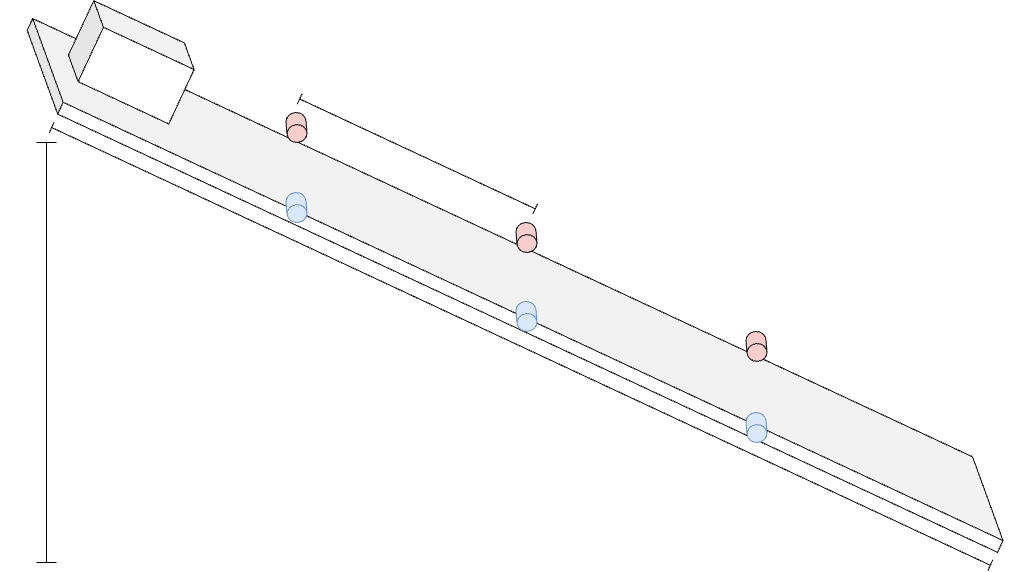

The diagram above was exported from draw.io. Its source (the exported page's mxGraphModel, read from the mxfile embedded in the PNG):
<mxGraphModel dx="3638" dy="2732" grid="1" gridSize="10" guides="1" tooltips="1" connect="1" arrows="1" fold="1" page="1" pageScale="1" pageWidth="827" pageHeight="1169" math="0" shadow="0">
  <root>
    <mxCell id="0" />
    <mxCell id="1" parent="0" />
    <mxCell id="9IGq_L0X8TQxTiQSzJDi-8" value="" style="shape=cube;whiteSpace=wrap;html=1;boundedLbl=1;backgroundOutline=1;darkOpacity=0.05;darkOpacity2=0.1;rotation=25;size=63;strokeColor=default;" parent="1" vertex="1">
      <mxGeometry x="-861.39" y="-645.06" width="1100" height="76" as="geometry" />
    </mxCell>
    <mxCell id="9IGq_L0X8TQxTiQSzJDi-7" value="" style="shape=cube;whiteSpace=wrap;html=1;boundedLbl=1;backgroundOutline=1;darkOpacity=0.05;darkOpacity2=0.1;rotation=25;strokeColor=default;" parent="1" vertex="1">
      <mxGeometry x="-755.23" y="-870.19" width="120" height="80" as="geometry" />
    </mxCell>
    <mxCell id="9IGq_L0X8TQxTiQSzJDi-10" value="" style="shape=crossbar;whiteSpace=wrap;html=1;rounded=1;rotation=25;" parent="1" vertex="1">
      <mxGeometry x="-823.33" y="-552.1" width="1035.69" height="12" as="geometry" />
    </mxCell>
    <mxCell id="9IGq_L0X8TQxTiQSzJDi-11" value="" style="shape=crossbar;whiteSpace=wrap;html=1;rounded=1;direction=south;" parent="1" vertex="1">
      <mxGeometry x="-790" y="-750" width="20" height="420" as="geometry" />
    </mxCell>
    <mxCell id="DVurfl7tK8hgqaDt5xU9-3" value="" style="shape=cylinder3;whiteSpace=wrap;html=1;boundedLbl=1;backgroundOutline=1;size=8.909952622966557;fillColor=#f8cecc;strokeColor=default;rotation=-185;gradientColor=none;" vertex="1" parent="1">
      <mxGeometry x="-540" y="-780" width="20" height="30" as="geometry" />
    </mxCell>
    <mxCell id="DVurfl7tK8hgqaDt5xU9-4" value="" style="shape=cylinder3;whiteSpace=wrap;html=1;boundedLbl=1;backgroundOutline=1;size=8.909952622966557;fillColor=#f8cecc;strokeColor=default;rotation=-185;gradientColor=none;" vertex="1" parent="1">
      <mxGeometry x="-310" y="-670" width="20" height="30" as="geometry" />
    </mxCell>
    <mxCell id="DVurfl7tK8hgqaDt5xU9-5" value="" style="shape=cylinder3;whiteSpace=wrap;html=1;boundedLbl=1;backgroundOutline=1;size=8.909952622966557;fillColor=#f8cecc;strokeColor=default;rotation=-185;gradientColor=none;" vertex="1" parent="1">
      <mxGeometry x="-80" y="-561.1" width="20" height="30" as="geometry" />
    </mxCell>
    <mxCell id="DVurfl7tK8hgqaDt5xU9-9" value="" style="shape=cylinder3;whiteSpace=wrap;html=1;boundedLbl=1;backgroundOutline=1;size=8.909952622966557;fillColor=#dae8fc;strokeColor=#6c8ebf;rotation=-185;" vertex="1" parent="1">
      <mxGeometry x="-540" y="-700" width="20" height="30" as="geometry" />
    </mxCell>
    <mxCell id="DVurfl7tK8hgqaDt5xU9-10" value="" style="shape=cylinder3;whiteSpace=wrap;html=1;boundedLbl=1;backgroundOutline=1;size=8.909952622966557;fillColor=#dae8fc;strokeColor=#6c8ebf;rotation=-185;" vertex="1" parent="1">
      <mxGeometry x="-310" y="-591.1" width="20" height="30" as="geometry" />
    </mxCell>
    <mxCell id="DVurfl7tK8hgqaDt5xU9-11" value="" style="shape=cylinder3;whiteSpace=wrap;html=1;boundedLbl=1;backgroundOutline=1;size=8.909952622966557;fillColor=#dae8fc;strokeColor=#6c8ebf;rotation=-185;" vertex="1" parent="1">
      <mxGeometry x="-80" y="-480" width="20" height="30" as="geometry" />
    </mxCell>
    <mxCell id="DVurfl7tK8hgqaDt5xU9-17" value="" style="shape=crossbar;whiteSpace=wrap;html=1;rounded=1;rotation=25;" vertex="1" parent="1">
      <mxGeometry x="-539.06" y="-744.39" width="260" height="11.54" as="geometry" />
    </mxCell>
  </root>
</mxGraphModel>